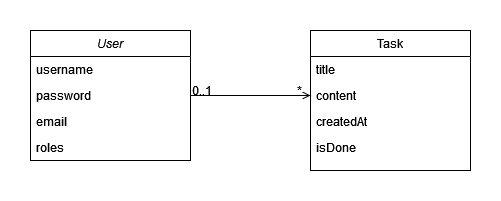

The diagram above was exported from draw.io. Its source (the exported page's mxGraphModel, read from the mxfile embedded in the PNG):
<mxGraphModel dx="1194" dy="654" grid="1" gridSize="10" guides="1" tooltips="1" connect="1" arrows="1" fold="1" page="1" pageScale="1" pageWidth="827" pageHeight="1169" math="0" shadow="0">
  <root>
    <mxCell id="WIyWlLk6GJQsqaUBKTNV-0" />
    <mxCell id="WIyWlLk6GJQsqaUBKTNV-1" parent="WIyWlLk6GJQsqaUBKTNV-0" />
    <mxCell id="zkfFHV4jXpPFQw0GAbJ--0" value="User" style="swimlane;fontStyle=2;align=center;verticalAlign=top;childLayout=stackLayout;horizontal=1;startSize=26;horizontalStack=0;resizeParent=1;resizeLast=0;collapsible=1;marginBottom=0;rounded=0;shadow=0;strokeWidth=1;" parent="WIyWlLk6GJQsqaUBKTNV-1" vertex="1">
      <mxGeometry x="80" y="120" width="160" height="130" as="geometry">
        <mxRectangle x="230" y="140" width="160" height="26" as="alternateBounds" />
      </mxGeometry>
    </mxCell>
    <mxCell id="zkfFHV4jXpPFQw0GAbJ--1" value="username" style="text;align=left;verticalAlign=top;spacingLeft=4;spacingRight=4;overflow=hidden;rotatable=0;points=[[0,0.5],[1,0.5]];portConstraint=eastwest;" parent="zkfFHV4jXpPFQw0GAbJ--0" vertex="1">
      <mxGeometry y="26" width="160" height="26" as="geometry" />
    </mxCell>
    <mxCell id="zkfFHV4jXpPFQw0GAbJ--2" value="password" style="text;align=left;verticalAlign=top;spacingLeft=4;spacingRight=4;overflow=hidden;rotatable=0;points=[[0,0.5],[1,0.5]];portConstraint=eastwest;rounded=0;shadow=0;html=0;" parent="zkfFHV4jXpPFQw0GAbJ--0" vertex="1">
      <mxGeometry y="52" width="160" height="26" as="geometry" />
    </mxCell>
    <mxCell id="zkfFHV4jXpPFQw0GAbJ--3" value="email" style="text;align=left;verticalAlign=top;spacingLeft=4;spacingRight=4;overflow=hidden;rotatable=0;points=[[0,0.5],[1,0.5]];portConstraint=eastwest;rounded=0;shadow=0;html=0;" parent="zkfFHV4jXpPFQw0GAbJ--0" vertex="1">
      <mxGeometry y="78" width="160" height="26" as="geometry" />
    </mxCell>
    <mxCell id="QjcIrObhQSCCaE1NQ6uG-0" value="roles" style="text;align=left;verticalAlign=top;spacingLeft=4;spacingRight=4;overflow=hidden;rotatable=0;points=[[0,0.5],[1,0.5]];portConstraint=eastwest;rounded=0;shadow=0;html=0;" vertex="1" parent="zkfFHV4jXpPFQw0GAbJ--0">
      <mxGeometry y="104" width="160" height="26" as="geometry" />
    </mxCell>
    <mxCell id="zkfFHV4jXpPFQw0GAbJ--17" value="Task" style="swimlane;fontStyle=0;align=center;verticalAlign=top;childLayout=stackLayout;horizontal=1;startSize=26;horizontalStack=0;resizeParent=1;resizeLast=0;collapsible=1;marginBottom=0;rounded=0;shadow=0;strokeWidth=1;" parent="WIyWlLk6GJQsqaUBKTNV-1" vertex="1">
      <mxGeometry x="360" y="120" width="160" height="140" as="geometry">
        <mxRectangle x="550" y="140" width="160" height="26" as="alternateBounds" />
      </mxGeometry>
    </mxCell>
    <mxCell id="zkfFHV4jXpPFQw0GAbJ--18" value="title" style="text;align=left;verticalAlign=top;spacingLeft=4;spacingRight=4;overflow=hidden;rotatable=0;points=[[0,0.5],[1,0.5]];portConstraint=eastwest;" parent="zkfFHV4jXpPFQw0GAbJ--17" vertex="1">
      <mxGeometry y="26" width="160" height="26" as="geometry" />
    </mxCell>
    <mxCell id="zkfFHV4jXpPFQw0GAbJ--19" value="content" style="text;align=left;verticalAlign=top;spacingLeft=4;spacingRight=4;overflow=hidden;rotatable=0;points=[[0,0.5],[1,0.5]];portConstraint=eastwest;rounded=0;shadow=0;html=0;" parent="zkfFHV4jXpPFQw0GAbJ--17" vertex="1">
      <mxGeometry y="52" width="160" height="26" as="geometry" />
    </mxCell>
    <mxCell id="zkfFHV4jXpPFQw0GAbJ--20" value="createdAt" style="text;align=left;verticalAlign=top;spacingLeft=4;spacingRight=4;overflow=hidden;rotatable=0;points=[[0,0.5],[1,0.5]];portConstraint=eastwest;rounded=0;shadow=0;html=0;" parent="zkfFHV4jXpPFQw0GAbJ--17" vertex="1">
      <mxGeometry y="78" width="160" height="26" as="geometry" />
    </mxCell>
    <mxCell id="zkfFHV4jXpPFQw0GAbJ--21" value="isDone" style="text;align=left;verticalAlign=top;spacingLeft=4;spacingRight=4;overflow=hidden;rotatable=0;points=[[0,0.5],[1,0.5]];portConstraint=eastwest;rounded=0;shadow=0;html=0;" parent="zkfFHV4jXpPFQw0GAbJ--17" vertex="1">
      <mxGeometry y="104" width="160" height="26" as="geometry" />
    </mxCell>
    <mxCell id="zkfFHV4jXpPFQw0GAbJ--26" value="" style="endArrow=open;shadow=0;strokeWidth=1;rounded=0;endFill=1;edgeStyle=elbowEdgeStyle;elbow=vertical;" parent="WIyWlLk6GJQsqaUBKTNV-1" source="zkfFHV4jXpPFQw0GAbJ--0" target="zkfFHV4jXpPFQw0GAbJ--17" edge="1">
      <mxGeometry x="0.5" y="41" relative="1" as="geometry">
        <mxPoint x="380" y="192" as="sourcePoint" />
        <mxPoint x="540" y="192" as="targetPoint" />
        <mxPoint x="-40" y="32" as="offset" />
      </mxGeometry>
    </mxCell>
    <mxCell id="zkfFHV4jXpPFQw0GAbJ--27" value="0..1" style="resizable=0;align=left;verticalAlign=bottom;labelBackgroundColor=none;fontSize=12;" parent="zkfFHV4jXpPFQw0GAbJ--26" connectable="0" vertex="1">
      <mxGeometry x="-1" relative="1" as="geometry">
        <mxPoint y="4" as="offset" />
      </mxGeometry>
    </mxCell>
    <mxCell id="zkfFHV4jXpPFQw0GAbJ--28" value="*" style="resizable=0;align=right;verticalAlign=bottom;labelBackgroundColor=none;fontSize=12;" parent="zkfFHV4jXpPFQw0GAbJ--26" connectable="0" vertex="1">
      <mxGeometry x="1" relative="1" as="geometry">
        <mxPoint x="-7" y="4" as="offset" />
      </mxGeometry>
    </mxCell>
  </root>
</mxGraphModel>